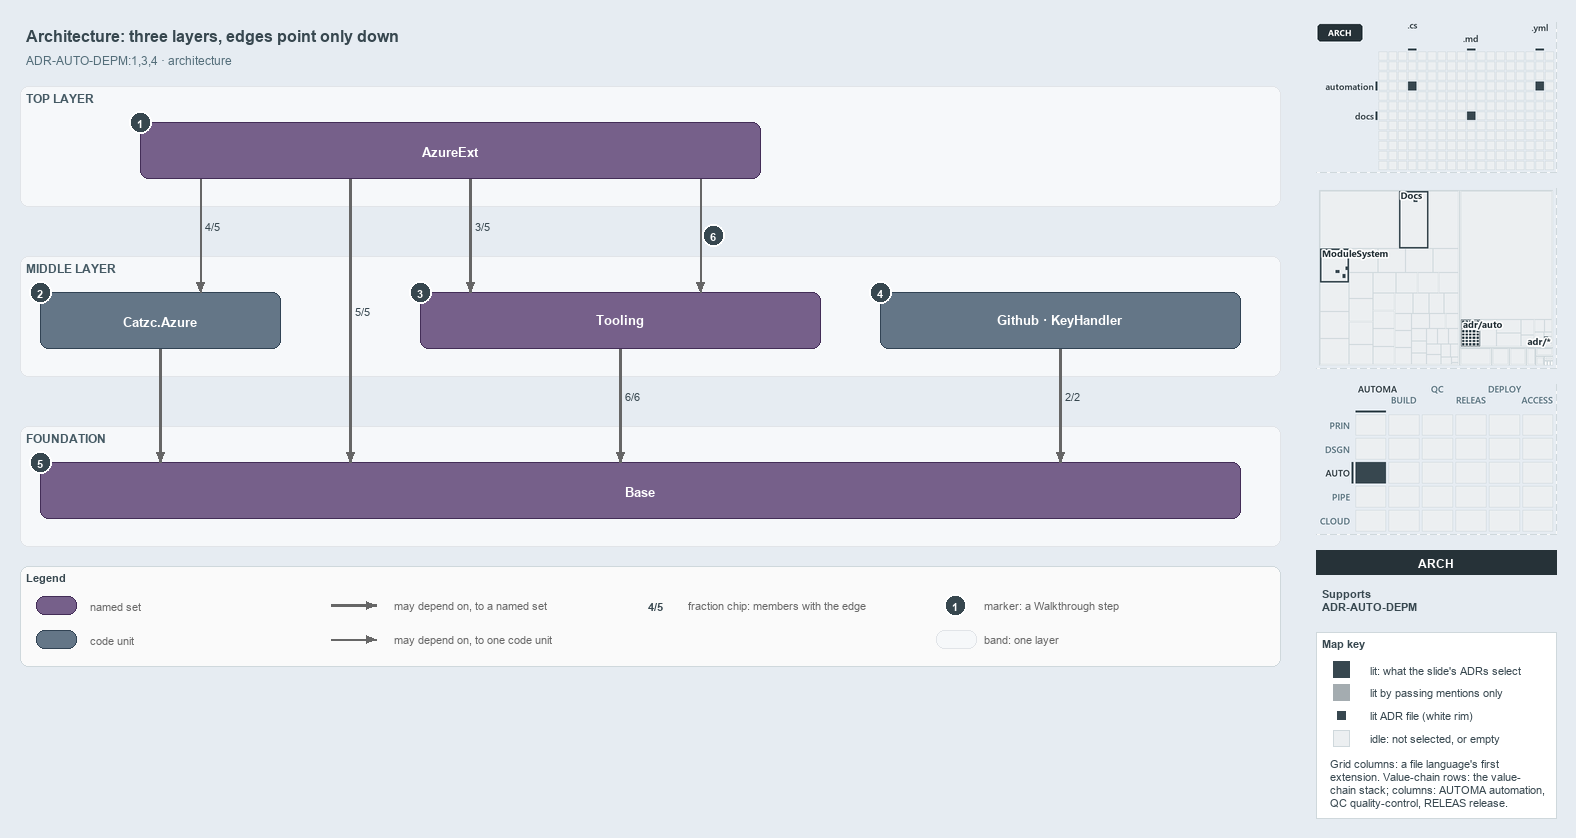

The diagram above was exported from draw.io. Its source (the exported page's mxGraphModel, read from the mxfile embedded in the PNG):
<mxGraphModel dx="1024" dy="768" grid="0" gridSize="10" guides="1" tooltips="1" connect="1" arrows="1" fold="1" page="1" pageScale="1" pageWidth="1572" pageHeight="700" background="#E6ECF2" math="0" shadow="0">
  <root>
    <mxCell id="0" />
    <mxCell id="1" parent="0" />
    <mxCell id="title" value="Architecture: three layers, edges point only down" style="text;html=1;align=left;verticalAlign=middle;fontSize=16;fontStyle=1;fontColor=#37474F;" vertex="1" parent="1">
      <mxGeometry x="20" y="14" width="1260" height="30" as="geometry" />
    </mxCell>
    <mxCell id="subtitle" value="ADR-AUTO-DEPM:1,3,4 &amp;#183; architecture" style="text;html=1;align=left;verticalAlign=middle;fontSize=12;fontColor=#546E7A;" vertex="1" parent="1">
      <mxGeometry x="20" y="44" width="1240" height="20" as="geometry" />
    </mxCell>
    <mxCell id="band-top" value="TOP LAYER" style="rounded=1;html=1;arcSize=3;fillColor=#F6F8FA;strokeColor=#E1E4E8;verticalAlign=top;align=left;spacingLeft=8;fontStyle=1;fontSize=12;fontColor=#455A64;" vertex="1" parent="1">
      <mxGeometry x="20" y="80" width="1260" height="120" as="geometry" />
    </mxCell>
    <mxCell id="band-middle" value="MIDDLE LAYER" style="rounded=1;html=1;arcSize=3;fillColor=#F6F8FA;strokeColor=#E1E4E8;verticalAlign=top;align=left;spacingLeft=8;fontStyle=1;fontSize=12;fontColor=#455A64;" vertex="1" parent="1">
      <mxGeometry x="20" y="250" width="1260" height="120" as="geometry" />
    </mxCell>
    <mxCell id="band-foundation" value="FOUNDATION" style="rounded=1;html=1;arcSize=3;fillColor=#F6F8FA;strokeColor=#E1E4E8;verticalAlign=top;align=left;spacingLeft=8;fontStyle=1;fontSize=12;fontColor=#455A64;" vertex="1" parent="1">
      <mxGeometry x="20" y="420" width="1260" height="120" as="geometry" />
    </mxCell>
    <mxCell id="g-azureext" value="&lt;b&gt;AzureExt&lt;/b&gt;" style="rounded=1;whiteSpace=wrap;html=1;arcSize=20;fillColor=#76608a;strokeColor=#432d57;fontColor=#FFFFFF;fontSize=13;" vertex="1" parent="1">
      <mxGeometry x="140" y="116" width="620" height="56" as="geometry" />
    </mxCell>
    <mxCell id="m-azure" value="&lt;b&gt;Catzc.Azure&lt;/b&gt;" style="rounded=1;whiteSpace=wrap;html=1;arcSize=20;fillColor=#647687;strokeColor=#314354;fontColor=#FFFFFF;fontSize=13;" vertex="1" parent="1">
      <mxGeometry x="40" y="286" width="240" height="56" as="geometry" />
    </mxCell>
    <mxCell id="g-tooling" value="&lt;b&gt;Tooling&lt;/b&gt;" style="rounded=1;whiteSpace=wrap;html=1;arcSize=20;fillColor=#76608a;strokeColor=#432d57;fontColor=#FFFFFF;fontSize=13;" vertex="1" parent="1">
      <mxGeometry x="420" y="286" width="400" height="56" as="geometry" />
    </mxCell>
    <mxCell id="m-solo" value="&lt;b&gt;Github &amp;#183; KeyHandler&lt;/b&gt;" style="rounded=1;whiteSpace=wrap;html=1;arcSize=20;fillColor=#647687;strokeColor=#314354;fontColor=#FFFFFF;fontSize=13;" vertex="1" parent="1">
      <mxGeometry x="880" y="286" width="360" height="56" as="geometry" />
    </mxCell>
    <mxCell id="g-base" value="&lt;b&gt;Base&lt;/b&gt;" style="rounded=1;whiteSpace=wrap;html=1;arcSize=20;fillColor=#76608a;strokeColor=#432d57;fontColor=#FFFFFF;fontSize=13;" vertex="1" parent="1">
      <mxGeometry x="40" y="456" width="1200" height="56" as="geometry" />
    </mxCell>
    <mxCell id="p-ext-azure-a" value="" style="text;html=1;strokeColor=none;fillColor=none;" vertex="1" parent="1">
      <mxGeometry x="200" y="172" width="1" height="1" as="geometry" />
    </mxCell>
    <mxCell id="p-ext-azure-b" value="" style="text;html=1;strokeColor=none;fillColor=none;" vertex="1" parent="1">
      <mxGeometry x="200" y="286" width="1" height="1" as="geometry" />
    </mxCell>
    <mxCell id="edge-ext-azure" value="4/5" style="edgeStyle=orthogonalEdgeStyle;rounded=1;html=1;fontSize=11;fontStyle=1;fontColor=#37474F;endArrow=block;strokeColor=#666666;labelBackgroundColor=#FFFFFF;" edge="1" parent="1" source="p-ext-azure-a" target="p-ext-azure-b">
      <mxGeometry relative="1" as="geometry" />
    </mxCell>
    <mxCell id="p-ext-base-a" value="" style="text;html=1;strokeColor=none;fillColor=none;" vertex="1" parent="1">
      <mxGeometry x="350" y="172" width="1" height="1" as="geometry" />
    </mxCell>
    <mxCell id="p-ext-base-b" value="" style="text;html=1;strokeColor=none;fillColor=none;" vertex="1" parent="1">
      <mxGeometry x="350" y="456" width="1" height="1" as="geometry" />
    </mxCell>
    <mxCell id="edge-ext-base" value="5/5" style="edgeStyle=orthogonalEdgeStyle;rounded=1;html=1;fontSize=11;fontStyle=1;fontColor=#37474F;endArrow=block;strokeColor=#666666;labelBackgroundColor=#FFFFFF;strokeWidth=2.5;" edge="1" parent="1" source="p-ext-base-a" target="p-ext-base-b">
      <mxGeometry relative="1" as="geometry" />
    </mxCell>
    <mxCell id="p-ext-tooling-a" value="" style="text;html=1;strokeColor=none;fillColor=none;" vertex="1" parent="1">
      <mxGeometry x="470" y="172" width="1" height="1" as="geometry" />
    </mxCell>
    <mxCell id="p-ext-tooling-b" value="" style="text;html=1;strokeColor=none;fillColor=none;" vertex="1" parent="1">
      <mxGeometry x="470" y="286" width="1" height="1" as="geometry" />
    </mxCell>
    <mxCell id="edge-ext-tooling" value="3/5" style="edgeStyle=orthogonalEdgeStyle;rounded=1;html=1;fontSize=11;fontStyle=1;fontColor=#37474F;endArrow=block;strokeColor=#666666;labelBackgroundColor=#FFFFFF;strokeWidth=2.5;" edge="1" parent="1" source="p-ext-tooling-a" target="p-ext-tooling-b">
      <mxGeometry relative="1" as="geometry" />
    </mxCell>
    <mxCell id="p-cli-core-a" value="" style="text;html=1;strokeColor=none;fillColor=none;" vertex="1" parent="1">
      <mxGeometry x="700" y="172" width="1" height="1" as="geometry" />
    </mxCell>
    <mxCell id="p-cli-core-b" value="" style="text;html=1;strokeColor=none;fillColor=none;" vertex="1" parent="1">
      <mxGeometry x="700" y="286" width="1" height="1" as="geometry" />
    </mxCell>
    <mxCell id="edge-cli-core" value="" style="edgeStyle=orthogonalEdgeStyle;rounded=1;html=1;fontSize=11;endArrow=block;strokeColor=#666666;" edge="1" parent="1" source="p-cli-core-a" target="p-cli-core-b">
      <mxGeometry relative="1" as="geometry" />
    </mxCell>
    <mxCell id="p-azure-base-a" value="" style="text;html=1;strokeColor=none;fillColor=none;" vertex="1" parent="1">
      <mxGeometry x="160" y="342" width="1" height="1" as="geometry" />
    </mxCell>
    <mxCell id="p-azure-base-b" value="" style="text;html=1;strokeColor=none;fillColor=none;" vertex="1" parent="1">
      <mxGeometry x="160" y="456" width="1" height="1" as="geometry" />
    </mxCell>
    <mxCell id="edge-azure-base" value="" style="edgeStyle=orthogonalEdgeStyle;rounded=1;html=1;fontSize=11;endArrow=block;strokeColor=#666666;strokeWidth=2.5;" edge="1" parent="1" source="p-azure-base-a" target="p-azure-base-b">
      <mxGeometry relative="1" as="geometry" />
    </mxCell>
    <mxCell id="p-tooling-base-a" value="" style="text;html=1;strokeColor=none;fillColor=none;" vertex="1" parent="1">
      <mxGeometry x="620" y="342" width="1" height="1" as="geometry" />
    </mxCell>
    <mxCell id="p-tooling-base-b" value="" style="text;html=1;strokeColor=none;fillColor=none;" vertex="1" parent="1">
      <mxGeometry x="620" y="456" width="1" height="1" as="geometry" />
    </mxCell>
    <mxCell id="edge-tooling-base" value="6/6" style="edgeStyle=orthogonalEdgeStyle;rounded=1;html=1;fontSize=11;fontStyle=1;fontColor=#37474F;endArrow=block;strokeColor=#666666;labelBackgroundColor=#FFFFFF;strokeWidth=2.5;" edge="1" parent="1" source="p-tooling-base-a" target="p-tooling-base-b">
      <mxGeometry relative="1" as="geometry" />
    </mxCell>
    <mxCell id="p-solo-base-a" value="" style="text;html=1;strokeColor=none;fillColor=none;" vertex="1" parent="1">
      <mxGeometry x="1060" y="342" width="1" height="1" as="geometry" />
    </mxCell>
    <mxCell id="p-solo-base-b" value="" style="text;html=1;strokeColor=none;fillColor=none;" vertex="1" parent="1">
      <mxGeometry x="1060" y="456" width="1" height="1" as="geometry" />
    </mxCell>
    <mxCell id="edge-solo-base" value="2/2" style="edgeStyle=orthogonalEdgeStyle;rounded=1;html=1;fontSize=11;fontStyle=1;fontColor=#37474F;endArrow=block;strokeColor=#666666;labelBackgroundColor=#FFFFFF;strokeWidth=2.5;" edge="1" parent="1" source="p-solo-base-a" target="p-solo-base-b">
      <mxGeometry relative="1" as="geometry" />
    </mxCell>
    <mxCell id="mark-1" value="1" style="ellipse;html=1;fillColor=#37474F;strokeColor=#FFFFFF;strokeWidth=2;fontColor=#FFFFFF;fontStyle=1;fontSize=11;" vertex="1" parent="1">
      <mxGeometry x="129" y="105" width="22" height="22" as="geometry" />
    </mxCell>
    <mxCell id="mark-2" value="2" style="ellipse;html=1;fillColor=#37474F;strokeColor=#FFFFFF;strokeWidth=2;fontColor=#FFFFFF;fontStyle=1;fontSize=11;" vertex="1" parent="1">
      <mxGeometry x="29" y="275" width="22" height="22" as="geometry" />
    </mxCell>
    <mxCell id="mark-3" value="3" style="ellipse;html=1;fillColor=#37474F;strokeColor=#FFFFFF;strokeWidth=2;fontColor=#FFFFFF;fontStyle=1;fontSize=11;" vertex="1" parent="1">
      <mxGeometry x="409" y="275" width="22" height="22" as="geometry" />
    </mxCell>
    <mxCell id="mark-4" value="4" style="ellipse;html=1;fillColor=#37474F;strokeColor=#FFFFFF;strokeWidth=2;fontColor=#FFFFFF;fontStyle=1;fontSize=11;" vertex="1" parent="1">
      <mxGeometry x="869" y="275" width="22" height="22" as="geometry" />
    </mxCell>
    <mxCell id="mark-5" value="5" style="ellipse;html=1;fillColor=#37474F;strokeColor=#FFFFFF;strokeWidth=2;fontColor=#FFFFFF;fontStyle=1;fontSize=11;" vertex="1" parent="1">
      <mxGeometry x="29" y="445" width="22" height="22" as="geometry" />
    </mxCell>
    <mxCell id="mark-6" value="6" style="ellipse;html=1;fillColor=#37474F;strokeColor=#FFFFFF;strokeWidth=2;fontColor=#FFFFFF;fontStyle=1;fontSize=11;" vertex="1" parent="1">
      <mxGeometry x="702" y="218" width="22" height="22" as="geometry" />
    </mxCell>
    <mxCell id="legend" value="&lt;b&gt;Legend&lt;/b&gt;" style="rounded=1;whiteSpace=wrap;html=1;arcSize=6;fillColor=#FAFAFA;strokeColor=#CFD8DC;align=left;verticalAlign=top;spacing=8;fontSize=11;fontColor=#37474F;" vertex="1" parent="1">
      <mxGeometry x="20" y="560" width="1260" height="100" as="geometry" />
    </mxCell>
    <mxCell id="legend-group" value="" style="rounded=1;whiteSpace=wrap;html=1;arcSize=20;fillColor=#76608a;strokeColor=#432d57;fontColor=#FFFFFF;" vertex="1" parent="1">
      <mxGeometry x="36" y="590" width="40" height="18" as="geometry" />
    </mxCell>
    <mxCell id="legend-group-text" value="named set" style="text;html=1;align=left;verticalAlign=middle;fontSize=11;fontColor=#666666;" vertex="1" parent="1">
      <mxGeometry x="84" y="589" width="200" height="20" as="geometry" />
    </mxCell>
    <mxCell id="legend-module" value="" style="rounded=1;whiteSpace=wrap;html=1;arcSize=20;fillColor=#647687;strokeColor=#314354;fontColor=#FFFFFF;" vertex="1" parent="1">
      <mxGeometry x="36" y="624" width="40" height="18" as="geometry" />
    </mxCell>
    <mxCell id="legend-module-text" value="code unit" style="text;html=1;align=left;verticalAlign=middle;fontSize=11;fontColor=#666666;" vertex="1" parent="1">
      <mxGeometry x="84" y="623" width="200" height="20" as="geometry" />
    </mxCell>
    <mxCell id="legend-thick-a" value="" style="text;html=1;strokeColor=none;fillColor=none;" vertex="1" parent="1">
      <mxGeometry x="330" y="599" width="1" height="1" as="geometry" />
    </mxCell>
    <mxCell id="legend-thick-b" value="" style="text;html=1;strokeColor=none;fillColor=none;" vertex="1" parent="1">
      <mxGeometry x="376" y="599" width="1" height="1" as="geometry" />
    </mxCell>
    <mxCell id="legend-thick" value="" style="edgeStyle=orthogonalEdgeStyle;rounded=1;html=1;endArrow=block;strokeColor=#666666;strokeWidth=2.5;" edge="1" parent="1" source="legend-thick-a" target="legend-thick-b">
      <mxGeometry relative="1" as="geometry" />
    </mxCell>
    <mxCell id="legend-thick-text" value="may depend on, to a named set" style="text;html=1;align=left;verticalAlign=middle;fontSize=11;fontColor=#666666;" vertex="1" parent="1">
      <mxGeometry x="388" y="589" width="200" height="20" as="geometry" />
    </mxCell>
    <mxCell id="legend-thin-a" value="" style="text;html=1;strokeColor=none;fillColor=none;" vertex="1" parent="1">
      <mxGeometry x="330" y="633" width="1" height="1" as="geometry" />
    </mxCell>
    <mxCell id="legend-thin-b" value="" style="text;html=1;strokeColor=none;fillColor=none;" vertex="1" parent="1">
      <mxGeometry x="376" y="633" width="1" height="1" as="geometry" />
    </mxCell>
    <mxCell id="legend-thin" value="" style="edgeStyle=orthogonalEdgeStyle;rounded=1;html=1;endArrow=block;strokeColor=#666666;" edge="1" parent="1" source="legend-thin-a" target="legend-thin-b">
      <mxGeometry relative="1" as="geometry" />
    </mxCell>
    <mxCell id="legend-thin-text" value="may depend on, to one code unit" style="text;html=1;align=left;verticalAlign=middle;fontSize=11;fontColor=#666666;" vertex="1" parent="1">
      <mxGeometry x="388" y="623" width="200" height="20" as="geometry" />
    </mxCell>
    <mxCell id="legend-fraction" value="&lt;b&gt;4/5&lt;/b&gt;" style="text;html=1;align=center;verticalAlign=middle;fontSize=11;fontColor=#37474F;fillColor=#FFFFFF;strokeColor=none;" vertex="1" parent="1">
      <mxGeometry x="640" y="590" width="30" height="18" as="geometry" />
    </mxCell>
    <mxCell id="legend-fraction-text" value="fraction chip: members with the edge" style="text;html=1;align=left;verticalAlign=middle;fontSize=11;fontColor=#666666;" vertex="1" parent="1">
      <mxGeometry x="682" y="589" width="200" height="20" as="geometry" />
    </mxCell>
    <mxCell id="legend-mark" value="1" style="ellipse;html=1;fillColor=#37474F;strokeColor=#FFFFFF;strokeWidth=2;fontColor=#FFFFFF;fontStyle=1;fontSize=11;" vertex="1" parent="1">
      <mxGeometry x="944" y="588" width="22" height="22" as="geometry" />
    </mxCell>
    <mxCell id="legend-mark-text" value="marker: a Walkthrough step" style="text;html=1;align=left;verticalAlign=middle;fontSize=11;fontColor=#666666;" vertex="1" parent="1">
      <mxGeometry x="978" y="589" width="200" height="20" as="geometry" />
    </mxCell>
    <mxCell id="legend-band" value="" style="rounded=1;html=1;arcSize=3;fillColor=#F6F8FA;strokeColor=#E1E4E8;" vertex="1" parent="1">
      <mxGeometry x="936" y="624" width="40" height="18" as="geometry" />
    </mxCell>
    <mxCell id="legend-band-text" value="band: one layer" style="text;html=1;align=left;verticalAlign=middle;fontSize=11;fontColor=#666666;" vertex="1" parent="1">
      <mxGeometry x="978" y="623" width="200" height="20" as="geometry" />
    </mxCell>
    <mxCell id="minimap-grid" value="" style="shape=image;html=1;imageAspect=0;aspect=fixed;verticalLabelPosition=bottom;strokeColor=#CFD8DC;dashed=1;fillColor=#FAFAFA;image=data:image/png,(base64 omitted: 7920 chars);" vertex="1" parent="1">
      <mxGeometry x="1316" y="16" width="240" height="150" as="geometry" />
    </mxCell>
    <mxCell id="minimap-tree" value="" style="shape=image;html=1;imageAspect=0;aspect=fixed;verticalLabelPosition=bottom;strokeColor=#CFD8DC;dashed=1;fillColor=#FAFAFA;image=data:image/png,(base64 omitted: 14840 chars);" vertex="1" parent="1">
      <mxGeometry x="1316" y="182" width="240" height="180" as="geometry" />
    </mxCell>
    <mxCell id="minimap-chain" value="" style="shape=image;html=1;imageAspect=0;aspect=fixed;verticalLabelPosition=bottom;strokeColor=#CFD8DC;dashed=1;fillColor=#FAFAFA;image=data:image/png,(base64 omitted: 14160 chars);" vertex="1" parent="1">
      <mxGeometry x="1316" y="378" width="240" height="150" as="geometry" />
    </mxCell>
    <mxCell id="lens-badge" value="ARCH" style="rounded=0;whiteSpace=wrap;html=1;align=center;verticalAlign=middle;fontSize=12;fontStyle=1;fontColor=#FFFFFF;fillColor=#263238;strokeColor=none;" vertex="1" parent="1">
      <mxGeometry x="1316" y="544" width="240" height="24" as="geometry" />
    </mxCell>
    <mxCell id="supports" value="&lt;b&gt;Supports&lt;/b&gt;&lt;br&gt;ADR-AUTO-DEPM" style="text;html=1;whiteSpace=wrap;align=left;verticalAlign=top;fontSize=11;fontColor=#37474F;" vertex="1" parent="1">
      <mxGeometry x="1316" y="576" width="240" height="38" as="geometry" />
    </mxCell>
    <mxCell id="mapkey" value="&lt;b&gt;Map key&lt;/b&gt;" style="rounded=0;whiteSpace=wrap;html=1;align=left;verticalAlign=top;fontSize=11;fontColor=#37474F;fillColor=#FFFFFF;strokeColor=#CFD8DC;spacingLeft=8;spacingTop=2;" vertex="1" parent="1">
      <mxGeometry x="1316" y="626" width="240" height="186" as="geometry" />
    </mxCell>
    <mxCell id="mapkey-lit" value="" style="rounded=0;html=1;fillColor=#37474F;strokeColor=#37474F;" vertex="1" parent="1">
      <mxGeometry x="1333.0" y="655.0" width="16" height="16" as="geometry" />
    </mxCell>
    <mxCell id="mapkey-lit-text" value="lit: what the slide's ADRs select" style="text;html=1;align=left;verticalAlign=middle;fontSize=11;fontColor=#37474F;" vertex="1" parent="1">
      <mxGeometry x="1364" y="653" width="184" height="20" as="geometry" />
    </mxCell>
    <mxCell id="mapkey-touched" value="" style="rounded=0;html=1;fillColor=#A4ACB0;strokeColor=#A4ACB0;" vertex="1" parent="1">
      <mxGeometry x="1333.0" y="678.0" width="16" height="16" as="geometry" />
    </mxCell>
    <mxCell id="mapkey-touched-text" value="lit by passing mentions only" style="text;html=1;align=left;verticalAlign=middle;fontSize=11;fontColor=#37474F;" vertex="1" parent="1">
      <mxGeometry x="1364" y="676" width="184" height="20" as="geometry" />
    </mxCell>
    <mxCell id="mapkey-adr" value="" style="rounded=0;html=1;fillColor=#37474F;strokeColor=#FFFFFF;strokeWidth=2;" vertex="1" parent="1">
      <mxGeometry x="1335.0" y="703.0" width="12" height="12" as="geometry" />
    </mxCell>
    <mxCell id="mapkey-adr-text" value="lit ADR file (white rim)" style="text;html=1;align=left;verticalAlign=middle;fontSize=11;fontColor=#37474F;" vertex="1" parent="1">
      <mxGeometry x="1364" y="699" width="184" height="20" as="geometry" />
    </mxCell>
    <mxCell id="mapkey-idle" value="" style="rounded=0;html=1;fillColor=#ECEFF1;strokeColor=#CFD8DC;" vertex="1" parent="1">
      <mxGeometry x="1333.0" y="724.0" width="16" height="16" as="geometry" />
    </mxCell>
    <mxCell id="mapkey-idle-text" value="idle: not selected, or empty" style="text;html=1;align=left;verticalAlign=middle;fontSize=11;fontColor=#37474F;" vertex="1" parent="1">
      <mxGeometry x="1364" y="722" width="184" height="20" as="geometry" />
    </mxCell>
    <mxCell id="mapkey-codes" value="Grid columns: a file language's first&lt;br&gt;extension. Value-chain rows: the value-&lt;br&gt;chain stack; columns: AUTOMA automation,&lt;br&gt;QC quality-control, RELEAS release." style="text;html=1;align=left;verticalAlign=top;whiteSpace=wrap;fontSize=11;fontColor=#37474F;" vertex="1" parent="1">
      <mxGeometry x="1324" y="746" width="224" height="60" as="geometry" />
    </mxCell>
  </root>
</mxGraphModel>